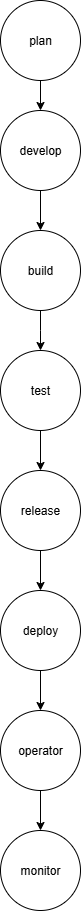

The diagram above was exported from draw.io. Its source (the exported page's mxGraphModel, read from the mxfile embedded in the PNG):
<mxGraphModel dx="1042" dy="562" grid="1" gridSize="10" guides="1" tooltips="1" connect="1" arrows="1" fold="1" page="1" pageScale="1" pageWidth="850" pageHeight="1100" math="0" shadow="0">
  <root>
    <mxCell id="0" />
    <mxCell id="1" parent="0" />
    <mxCell id="gPZq3RzHPYcX0yxVizTx-29" style="edgeStyle=orthogonalEdgeStyle;rounded=0;orthogonalLoop=1;jettySize=auto;html=1;exitX=0.5;exitY=1;exitDx=0;exitDy=0;entryX=0.5;entryY=0;entryDx=0;entryDy=0;" edge="1" parent="1" source="gPZq3RzHPYcX0yxVizTx-5" target="gPZq3RzHPYcX0yxVizTx-6">
      <mxGeometry relative="1" as="geometry" />
    </mxCell>
    <mxCell id="gPZq3RzHPYcX0yxVizTx-5" value="plan" style="ellipse;whiteSpace=wrap;html=1;aspect=fixed;" vertex="1" parent="1">
      <mxGeometry x="370" y="10" width="80" height="80" as="geometry" />
    </mxCell>
    <mxCell id="gPZq3RzHPYcX0yxVizTx-20" style="edgeStyle=orthogonalEdgeStyle;rounded=0;orthogonalLoop=1;jettySize=auto;html=1;exitX=0.5;exitY=1;exitDx=0;exitDy=0;entryX=0.5;entryY=0;entryDx=0;entryDy=0;" edge="1" parent="1" source="gPZq3RzHPYcX0yxVizTx-6" target="gPZq3RzHPYcX0yxVizTx-7">
      <mxGeometry relative="1" as="geometry" />
    </mxCell>
    <mxCell id="gPZq3RzHPYcX0yxVizTx-6" value="develop" style="ellipse;whiteSpace=wrap;html=1;aspect=fixed;" vertex="1" parent="1">
      <mxGeometry x="370" y="120" width="80" height="80" as="geometry" />
    </mxCell>
    <mxCell id="gPZq3RzHPYcX0yxVizTx-23" style="edgeStyle=orthogonalEdgeStyle;rounded=0;orthogonalLoop=1;jettySize=auto;html=1;exitX=0.5;exitY=1;exitDx=0;exitDy=0;" edge="1" parent="1" source="gPZq3RzHPYcX0yxVizTx-7">
      <mxGeometry relative="1" as="geometry">
        <mxPoint x="410" y="360" as="targetPoint" />
      </mxGeometry>
    </mxCell>
    <mxCell id="gPZq3RzHPYcX0yxVizTx-7" value="build" style="ellipse;whiteSpace=wrap;html=1;aspect=fixed;" vertex="1" parent="1">
      <mxGeometry x="370" y="240" width="80" height="80" as="geometry" />
    </mxCell>
    <mxCell id="gPZq3RzHPYcX0yxVizTx-24" style="edgeStyle=orthogonalEdgeStyle;rounded=0;orthogonalLoop=1;jettySize=auto;html=1;exitX=0.5;exitY=1;exitDx=0;exitDy=0;entryX=0.5;entryY=0;entryDx=0;entryDy=0;" edge="1" parent="1" source="gPZq3RzHPYcX0yxVizTx-8" target="gPZq3RzHPYcX0yxVizTx-9">
      <mxGeometry relative="1" as="geometry" />
    </mxCell>
    <mxCell id="gPZq3RzHPYcX0yxVizTx-8" value="test" style="ellipse;whiteSpace=wrap;html=1;aspect=fixed;" vertex="1" parent="1">
      <mxGeometry x="370" y="360" width="80" height="80" as="geometry" />
    </mxCell>
    <mxCell id="gPZq3RzHPYcX0yxVizTx-25" style="edgeStyle=orthogonalEdgeStyle;rounded=0;orthogonalLoop=1;jettySize=auto;html=1;exitX=0.5;exitY=1;exitDx=0;exitDy=0;entryX=0.5;entryY=0;entryDx=0;entryDy=0;" edge="1" parent="1" source="gPZq3RzHPYcX0yxVizTx-9" target="gPZq3RzHPYcX0yxVizTx-10">
      <mxGeometry relative="1" as="geometry" />
    </mxCell>
    <mxCell id="gPZq3RzHPYcX0yxVizTx-9" value="release" style="ellipse;whiteSpace=wrap;html=1;aspect=fixed;" vertex="1" parent="1">
      <mxGeometry x="370" y="480" width="80" height="80" as="geometry" />
    </mxCell>
    <mxCell id="gPZq3RzHPYcX0yxVizTx-27" style="edgeStyle=orthogonalEdgeStyle;rounded=0;orthogonalLoop=1;jettySize=auto;html=1;exitX=0.5;exitY=1;exitDx=0;exitDy=0;entryX=0.5;entryY=0;entryDx=0;entryDy=0;" edge="1" parent="1" source="gPZq3RzHPYcX0yxVizTx-10" target="gPZq3RzHPYcX0yxVizTx-11">
      <mxGeometry relative="1" as="geometry" />
    </mxCell>
    <mxCell id="gPZq3RzHPYcX0yxVizTx-10" value="deploy" style="ellipse;whiteSpace=wrap;html=1;aspect=fixed;" vertex="1" parent="1">
      <mxGeometry x="370" y="600" width="80" height="80" as="geometry" />
    </mxCell>
    <mxCell id="gPZq3RzHPYcX0yxVizTx-28" style="edgeStyle=orthogonalEdgeStyle;rounded=0;orthogonalLoop=1;jettySize=auto;html=1;exitX=0.5;exitY=1;exitDx=0;exitDy=0;entryX=0.5;entryY=0;entryDx=0;entryDy=0;" edge="1" parent="1" source="gPZq3RzHPYcX0yxVizTx-11" target="gPZq3RzHPYcX0yxVizTx-12">
      <mxGeometry relative="1" as="geometry" />
    </mxCell>
    <mxCell id="gPZq3RzHPYcX0yxVizTx-11" value="operator" style="ellipse;whiteSpace=wrap;html=1;aspect=fixed;" vertex="1" parent="1">
      <mxGeometry x="370" y="720" width="80" height="80" as="geometry" />
    </mxCell>
    <mxCell id="gPZq3RzHPYcX0yxVizTx-12" value="monitor" style="ellipse;whiteSpace=wrap;html=1;aspect=fixed;" vertex="1" parent="1">
      <mxGeometry x="370" y="840" width="80" height="80" as="geometry" />
    </mxCell>
  </root>
</mxGraphModel>